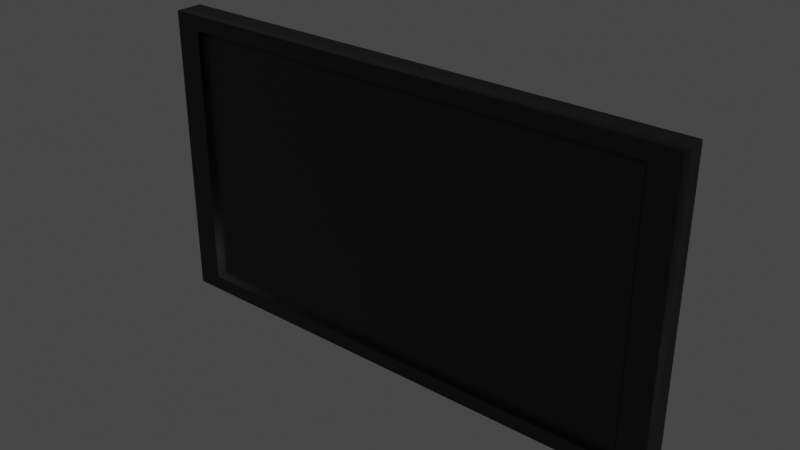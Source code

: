# Source: Monitor.blend  (saved by Blender 2.91.10; exported with 4.5.12 LTS)
import bpy
from mathutils import Matrix  # noqa: F401  (used for matrix-valued properties, if any)

bpy.ops.wm.read_factory_settings(use_empty=True)
scene = bpy.context.scene
scene.name = 'Scene'

# ---- collections
col_collection = bpy.data.collections.new('Collection'); scene.collection.children.link(col_collection)

# ---- materials (node trees are filled in below, after node groups)
mat_base = bpy.data.materials.new('Base')
mat_base.alpha_threshold = 0.0
mat_base.use_transparent_shadow = False
mat_base.line_color = (0.0, 0.0, 0.0, 1.0)

# ---- node groups
ng_auto_smooth = bpy.data.node_groups.new('Auto Smooth', 'GeometryNodeTree')
_s = ng_auto_smooth.interface.new_socket(name='Geometry', in_out='OUTPUT', socket_type='NodeSocketGeometry')
_s = ng_auto_smooth.interface.new_socket(name='Geometry', in_out='INPUT', socket_type='NodeSocketGeometry')
_s = ng_auto_smooth.interface.new_socket(name='Angle', in_out='INPUT', socket_type='NodeSocketFloat')
_s.subtype = 'ANGLE'
_s.min_value = 0.0
_s.max_value = 3.142
ng_auto_smooth.is_modifier = True
_N = ng_auto_smooth.nodes; _L = ng_auto_smooth.links
n0 = _N.new('NodeGroupOutput'); n0.name = 'Group Output'; n0.location = (480, -100)
n1 = _N.new('NodeGroupInput'); n1.name = 'Group Input'; n1.location = (-420, -300)
n2 = _N.new('NodeGroupInput'); n2.name = 'Group Input.001'; n2.location = (-60, -100)
n3 = _N.new('GeometryNodeSetShadeSmooth'); n3.name = 'Set Shade Smooth'; n3.location = (120, -100)
n3.domain = 'EDGE'
n4 = _N.new('GeometryNodeSetShadeSmooth'); n4.name = 'Set Shade Smooth.001'; n4.location = (300, -100)
n5 = _N.new('GeometryNodeInputMeshEdgeAngle'); n5.name = 'Edge Angle'; n5.location = (-420, -220)
n6 = _N.new('GeometryNodeInputEdgeSmooth'); n6.name = 'Is Edge Smooth'; n6.location = (-60, -160)
n7 = _N.new('GeometryNodeInputShadeSmooth'); n7.name = 'Is Face Smooth'; n7.location = (-240, -340)
n8 = _N.new('FunctionNodeBooleanMath'); n8.name = 'Boolean Math'; n8.location = (-60, -220)
n9 = _N.new('FunctionNodeCompare'); n9.name = 'Compare'; n9.location = (-240, -180)
n9.operation = 'LESS_EQUAL'
_L.new(n5.outputs[0], n9.inputs[0])
_L.new(n4.outputs[0], n0.inputs[0])
_L.new(n1.outputs[1], n9.inputs[1])
_L.new(n9.outputs[0], n8.inputs[0])
_L.new(n7.outputs[0], n8.inputs[1])
_L.new(n2.outputs[0], n3.inputs[0])
_L.new(n6.outputs[0], n3.inputs[1])
_L.new(n3.outputs[0], n4.inputs[0])
_L.new(n8.outputs[0], n3.inputs[2])
n0.is_active_output = True

# ---- material node trees
mat_base.use_nodes = True; mat_base.node_tree.nodes.clear()
_N = mat_base.node_tree.nodes; _L = mat_base.node_tree.links
n0 = _N.new('ShaderNodeOutputMaterial'); n0.name = 'Material Output'; n0.location = (300, 300)
n1 = _N.new('ShaderNodeBsdfPrincipled'); n1.name = 'Principled BSDF'; n1.location = (10, 300)
n1.distribution = 'GGX'
n1.subsurface_method = 'BURLEY'
n1.inputs[0].default_value = (0.0, 0.0, 0.0, 1.0)
n1.inputs[2].default_value = 0.4
n1.inputs[3].default_value = 1.45
n1.inputs[27].default_value = (0.0, 0.0, 0.0, 1.0)
n1.inputs[28].default_value = 1.0
_L.new(n1.outputs[0], n0.inputs[0])
n0.is_active_output = True

# ---- world
world_world = bpy.data.worlds.new('World'); scene.world = world_world
world_world.use_nodes = True; world_world.node_tree.nodes.clear()
_N = world_world.node_tree.nodes; _L = world_world.node_tree.links
n0 = _N.new('ShaderNodeOutputWorld'); n0.name = 'World Output'; n0.location = (300, 300)
n1 = _N.new('ShaderNodeBackground'); n1.name = 'Background'; n1.location = (10, 300)
n1.inputs[0].default_value = (0.05088, 0.05088, 0.05088, 1.0)
_L.new(n1.outputs[0], n0.inputs[0])
n0.is_active_output = True
world_world.color = (0.05088, 0.05088, 0.05088)
world_world.use_sun_shadow = False
world_world.sun_shadow_jitter_overblur = 0.0

# ---- meshes
me_cube_001 = bpy.data.meshes.new('Cube.001')
me_cube_001.from_pydata([(-1.0, -0.1607, -0.6578), (-1.0, -0.1607, 0.6578), (-1.0, 0.1607, -0.6578), (-1.0, 0.1607, 0.6578), (1.0, -0.1607, -0.6578), (1.0, -0.1607, 0.6578), (1.0, 0.1607, -0.6578), (1.0, 0.1607, 0.6578), (-0.9, -0.1607, -0.592), (-0.9, -0.1607, 0.592), (0.9, -0.1607, 0.592), (0.9, -0.1607, -0.592), (-0.9, -0.09506, -0.592), (-0.9, -0.09506, 0.592), (0.9, -0.09506, 0.592), (0.9, -0.09506, -0.592)], [], [(0, 1, 3, 2), (2, 3, 7, 6), (6, 7, 5, 4), (4, 5, 10, 11), (2, 6, 4, 0), (7, 3, 1, 5), (10, 9, 13, 14), (1, 0, 8, 9), (0, 4, 11, 8), (5, 1, 9, 10), (15, 14, 13, 12), (11, 10, 14, 15), (8, 11, 15, 12), (9, 8, 12, 13)])
me_cube_001.polygons.foreach_set('use_smooth', [True] * 14)
_k = set([(0, 1), (0, 4), (1, 5), (4, 5), (8, 9), (8, 11), (9, 10), (10, 11), (12, 13), (12, 15), (13, 14), (14, 15)])
me_cube_001.attributes.new('sharp_edge', 'BOOLEAN', 'EDGE').data.foreach_set('value', [ (min(e.vertices), max(e.vertices)) in _k for e in me_cube_001.edges])
_uv = me_cube_001.uv_layers.new(name='UVMap')
_uv.uv.foreach_set('vector', [0.375, 0.0, 0.625, 0.0, 0.625, 0.25, 0.375, 0.25, 0.375, 0.25, 0.625, 0.25, 0.625, 0.5, 0.375, 0.5, 0.375, 0.5, 0.625, 0.5, 0.625, 0.75, 0.375, 0.75, 0.375, 0.75, 0.625, 0.75, 0.625, 0.75, 0.375, 0.75, 0.125, 0.5, 0.375, 0.5, 0.375, 0.75, 0.125, 0.75, 0.625, 0.5, 0.875, 0.5, 0.875, 0.75, 0.625, 0.75, 0.625, 0.75, 0.875, 0.75, 0.875, 0.75, 0.625, 0.75, 0.625, 0.0, 0.375, 0.0, 0.375, 0.0, 0.625, 0.0, 0.125, 0.75, 0.375, 0.75, 0.375, 0.75, 0.125, 0.75, 0.625, 0.75, 0.875, 0.75, 0.875, 0.75, 0.625, 0.75, 0.375, 0.75, 0.625, 0.75, 0.625, 1.0, 0.375, 1.0, 0.375, 0.75, 0.625, 0.75, 0.625, 0.75, 0.375, 0.75, 0.125, 0.75, 0.375, 0.75, 0.375, 0.75, 0.125, 0.75, 0.625, 0.0, 0.375, 0.0, 0.375, 0.0, 0.625, 0.0])
me_cube_001.materials.append(mat_base)
me_cube_001.use_remesh_fix_poles = True
me_cube_001.use_remesh_preserve_attributes = False
me_cube_001.use_mirror_vertex_groups = False
me_cube_001.update()

# ---- objects
ob_cube = bpy.data.objects.new('Cube', me_cube_001)

# ---- transforms, parenting, visibility, modifiers, constraints
ob_cube.location = (0.0, 0.0, 0.0)
ob_cube.scale = (0.96, 0.3112, 0.821)
ob_cube.lineart.crease_threshold = 0.0
_m = ob_cube.modifiers.new('Bevel', 'BEVEL')
_m.width = 0.05
_m.width_pct = 0.05
_m.segments = 2
_m.limit_method = 'WEIGHT'
_m.offset_type = 'ABSOLUTE'
_m = ob_cube.modifiers.new('Auto Smooth', 'NODES')
_m.node_group = ng_auto_smooth
_gi = [s.identifier for s in ng_auto_smooth.interface.items_tree if s.item_type == 'SOCKET' and s.in_out == 'INPUT']
_m[_gi[1]] = 1.745  # Angle

# ---- collection membership
col_collection.objects.link(ob_cube)

# ---- scene / render settings (as saved in the file)
scene.frame_start = 1; scene.frame_end = 250; scene.frame_set(1)
scene.render.engine = 'BLENDER_EEVEE_NEXT'
scene.cycles.use_denoising = False
scene.cycles.samples = 128
scene.cycles.sampling_pattern = 'TABULATED_SOBOL'
scene.cycles.use_adaptive_sampling = False
scene.cycles.use_light_tree = False
scene.view_settings.view_transform = 'Filmic'
bpy.context.view_layer.update()

# ---- added for rendering (the .blend has no active camera and no usable light): camera, sun
cam_auto = bpy.data.cameras.new('AutoCamera')
cam_auto.lens = 50.0
cam_auto.sensor_width = 36.0
cam_auto.clip_end = 1000.0
ob_auto_camera = bpy.data.objects.new('AutoCamera', cam_auto)
scene.collection.objects.link(ob_auto_camera)
ob_auto_camera.location = (2.04028, -2.44834, 1.63223)
ob_auto_camera.rotation_euler = (1.09748, -7.21219e-08, 0.694738)
scene.camera = ob_auto_camera
light_auto_sun = bpy.data.lights.new('AutoSun', 'SUN')
light_auto_sun.energy = 3.0
light_auto_sun.angle = 0.0523599
ob_auto_sun = bpy.data.objects.new('AutoSun', light_auto_sun)
scene.collection.objects.link(ob_auto_sun)
ob_auto_sun.rotation_euler = (0.872665, 0.174533, 0.523599)
bpy.context.view_layer.update()
